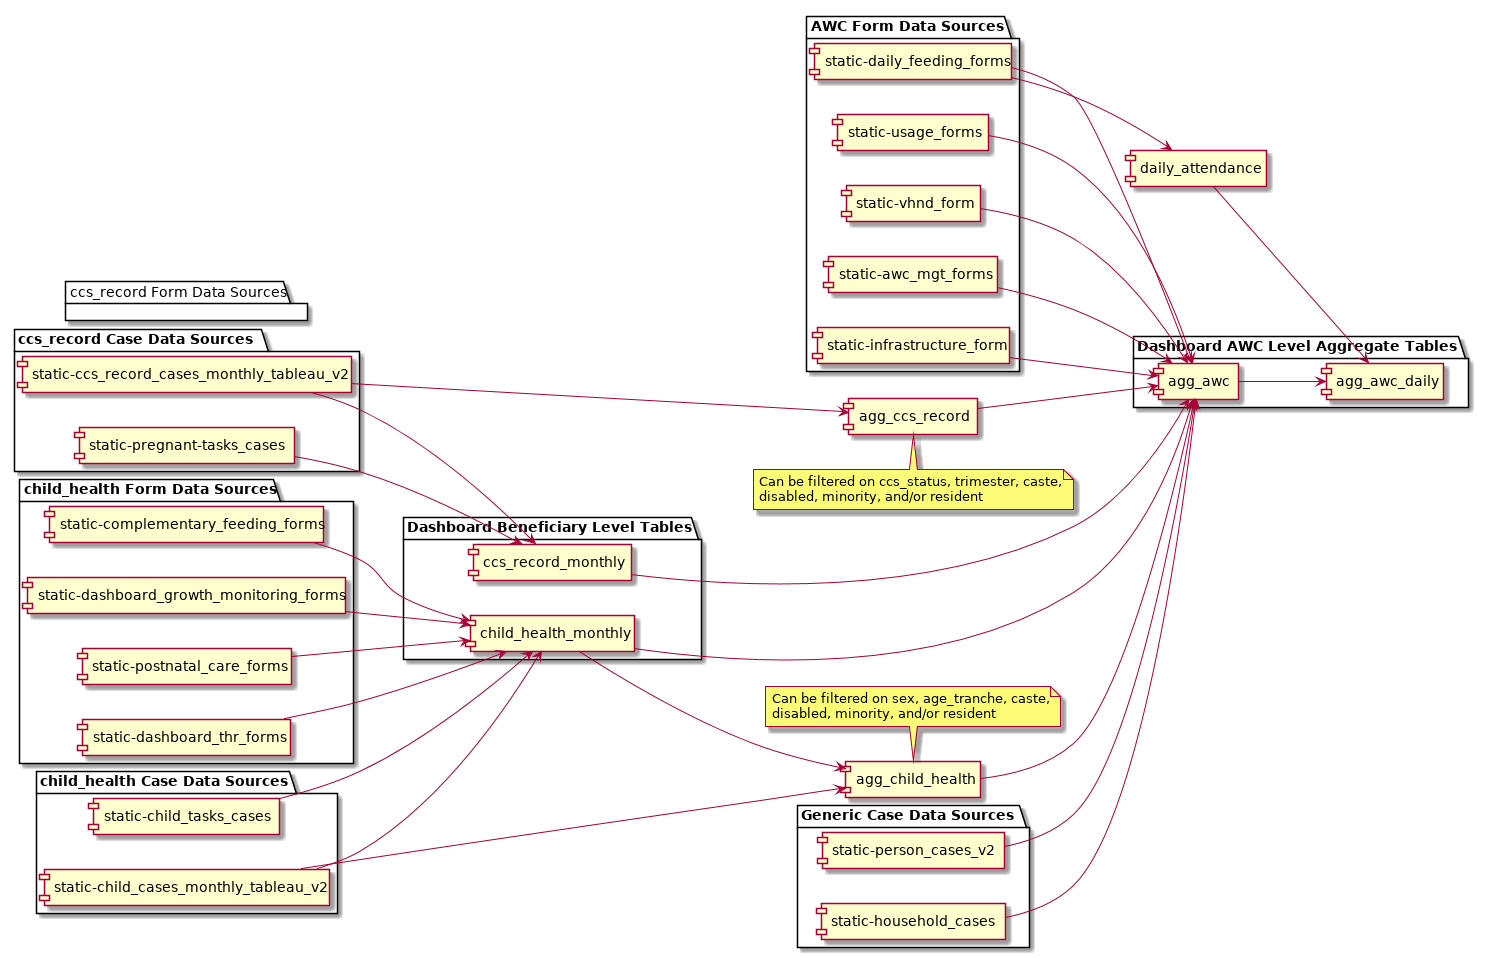

The diagram above was rendered by PlantUML. Its source (embedded in the PNG):
@startuml
left to right direction
package "Generic Case Data Sources" {
  [static-person_cases_v2]
  [static-household_cases]
}

package "AWC Form Data Sources" {
  [static-usage_forms]
  [static-vhnd_form]
  [static-awc_mgt_forms]
  [static-infrastructure_form]
  [static-daily_feeding_forms]
}

package "child_health Form Data Sources" {
  [static-complementary_feeding_forms]
  [static-dashboard_growth_monitoring_forms]
  [static-postnatal_care_forms]
  [static-dashboard_thr_forms]
}

package "child_health Case Data Sources" {
  [static-child_cases_monthly_tableau_v2]
  [static-child_tasks_cases]
}

package "ccs_record Case Data Sources" {
  [static-ccs_record_cases_monthly_tableau_v2]
  [static-pregnant-tasks_cases]
}

package "ccs_record Form Data Sources" {
}

package "Dashboard Beneficiary Level Tables" {
  [child_health_monthly]
  [ccs_record_monthly]
}

[daily_attendance]

[agg_child_health]
[agg_ccs_record]

note top of "agg_child_health"
  Can be filtered on sex, age_tranche, caste,
  disabled, minority, and/or resident
end note

note bottom of "agg_ccs_record"
  Can be filtered on ccs_status, trimester, caste,
  disabled, minority, and/or resident
end note

package "Dashboard AWC Level Aggregate Tables" {
  [agg_awc]
  [agg_awc_daily]
}

[static-postnatal_care_forms] --> [child_health_monthly]
[static-complementary_feeding_forms] --> [child_health_monthly]
[static-dashboard_growth_monitoring_forms] --> [child_health_monthly]
[static-child_cases_monthly_tableau_v2] --> [child_health_monthly]
[static-dashboard_thr_forms] --> [child_health_monthly]
[static-child_tasks_cases] --> [child_health_monthly]

[static-ccs_record_cases_monthly_tableau_v2] --> [ccs_record_monthly]
[static-pregnant-tasks_cases] --> [ccs_record_monthly]

[static-daily_feeding_forms] --> [daily_attendance]

[static-child_cases_monthly_tableau_v2] --> [agg_child_health]
[child_health_monthly] --> [agg_child_health]

[static-ccs_record_cases_monthly_tableau_v2] --> [agg_ccs_record]

[static-daily_feeding_forms] --> [agg_awc]
[agg_child_health] --> [agg_awc]
[agg_ccs_record] --> [agg_awc]
[static-household_cases] --> [agg_awc]
[static-person_cases_v2] --> [agg_awc]
[child_health_monthly] --> [agg_awc]
[ccs_record_monthly] --> [agg_awc]
[static-usage_forms] --> [agg_awc]
[static-vhnd_form] --> [agg_awc]
[static-awc_mgt_forms] --> [agg_awc]
[static-infrastructure_form] --> [agg_awc]

[agg_awc] --> [agg_awc_daily]
[daily_attendance] --> [agg_awc_daily]
@enduml